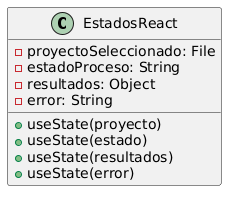

The diagram above was rendered by PlantUML. Its source (embedded in the PNG):
@startuml
class EstadosReact {
    -proyectoSeleccionado: File
    -estadoProceso: String
    -resultados: Object
    -error: String
}

EstadosReact : +useState(proyecto)
EstadosReact : +useState(estado)
EstadosReact : +useState(resultados)
EstadosReact : +useState(error)
@enduml